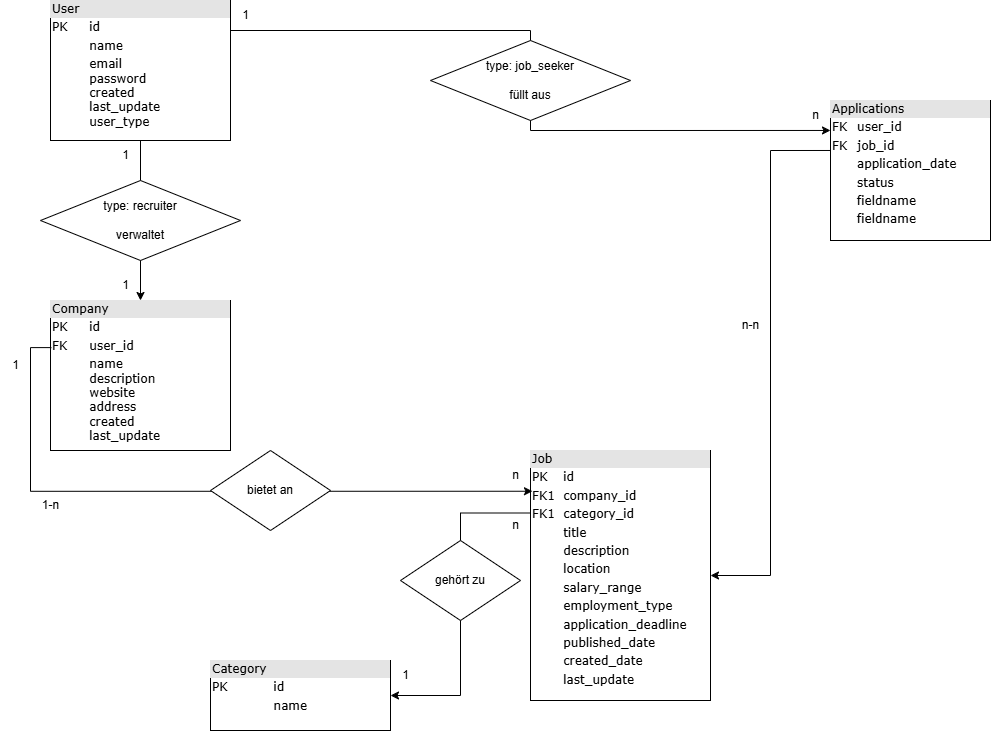

The diagram above was exported from draw.io. Its source (the exported page's mxGraphModel, read from the mxfile embedded in the PNG):
<mxGraphModel dx="2066" dy="1137" grid="1" gridSize="10" guides="1" tooltips="1" connect="1" arrows="1" fold="1" page="1" pageScale="1" pageWidth="1100" pageHeight="850" background="#ffffff" math="0" shadow="0">
  <root>
    <mxCell id="0" />
    <mxCell id="1" parent="0" />
    <mxCell id="c6aDP4T17HIrH2xSexs--4" style="edgeStyle=orthogonalEdgeStyle;rounded=0;orthogonalLoop=1;jettySize=auto;html=1;exitX=0.5;exitY=1;exitDx=0;exitDy=0;entryX=0.5;entryY=0;entryDx=0;entryDy=0;endArrow=classic;startFill=0;endFill=1;" parent="1" source="2ed32ef02a7f4228-1" target="2ed32ef02a7f4228-5" edge="1">
      <mxGeometry relative="1" as="geometry" />
    </mxCell>
    <mxCell id="2ed32ef02a7f4228-1" value="&lt;div style=&quot;box-sizing: border-box; width: 100%; background: rgb(228, 228, 228); padding: 2px;&quot;&gt;User&lt;/div&gt;&lt;table style=&quot;width:100%;font-size:1em;&quot; cellpadding=&quot;2&quot; cellspacing=&quot;0&quot;&gt;&lt;tbody&gt;&lt;tr&gt;&lt;td&gt;PK&lt;/td&gt;&lt;td style=&quot;background-color: transparent;&quot;&gt;id&lt;/td&gt;&lt;/tr&gt;&lt;tr&gt;&lt;td style=&quot;background-color: transparent;&quot;&gt;&lt;br&gt;&lt;/td&gt;&lt;td style=&quot;background-color: transparent;&quot;&gt;name&lt;/td&gt;&lt;/tr&gt;&lt;tr&gt;&lt;td&gt;&lt;/td&gt;&lt;td style=&quot;background-color: transparent;&quot;&gt;email&lt;br&gt;password&lt;br&gt;created&lt;br&gt;last_update&lt;br&gt;user_type&lt;/td&gt;&lt;/tr&gt;&lt;/tbody&gt;&lt;/table&gt;" style="verticalAlign=top;align=left;overflow=fill;html=1;rounded=0;shadow=0;comic=0;labelBackgroundColor=none;strokeWidth=1;fontFamily=Verdana;fontSize=12" parent="1" vertex="1">
      <mxGeometry x="60" y="60" width="180" height="140" as="geometry" />
    </mxCell>
    <mxCell id="2ed32ef02a7f4228-4" value="&lt;div style=&quot;box-sizing: border-box; width: 100%; background: rgb(228, 228, 228); padding: 2px;&quot;&gt;Category&lt;/div&gt;&lt;table style=&quot;width: 100% ; font-size: 1em&quot; cellpadding=&quot;2&quot; cellspacing=&quot;0&quot;&gt;&lt;tbody&gt;&lt;tr&gt;&lt;td&gt;PK&lt;/td&gt;&lt;td style=&quot;background-color: transparent;&quot;&gt;id&lt;/td&gt;&lt;/tr&gt;&lt;tr&gt;&lt;td&gt;&lt;br&gt;&lt;/td&gt;&lt;td style=&quot;background-color: transparent;&quot;&gt;name&lt;/td&gt;&lt;/tr&gt;&lt;tr&gt;&lt;td&gt;&lt;/td&gt;&lt;td style=&quot;background-color: transparent;&quot;&gt;&lt;br&gt;&lt;/td&gt;&lt;/tr&gt;&lt;tr&gt;&lt;td&gt;&lt;br&gt;&lt;/td&gt;&lt;td&gt;&lt;br&gt;&lt;/td&gt;&lt;/tr&gt;&lt;/tbody&gt;&lt;/table&gt;" style="verticalAlign=top;align=left;overflow=fill;html=1;rounded=0;shadow=0;comic=0;labelBackgroundColor=none;strokeWidth=1;fontFamily=Verdana;fontSize=12" parent="1" vertex="1">
      <mxGeometry x="220" y="720" width="180" height="70" as="geometry" />
    </mxCell>
    <mxCell id="2ed32ef02a7f4228-5" value="&lt;div style=&quot;box-sizing: border-box; width: 100%; background: rgb(228, 228, 228); padding: 2px;&quot;&gt;Company&lt;/div&gt;&lt;table style=&quot;width:100%;font-size:1em;&quot; cellpadding=&quot;2&quot; cellspacing=&quot;0&quot;&gt;&lt;tbody&gt;&lt;tr&gt;&lt;td&gt;PK&lt;/td&gt;&lt;td style=&quot;background-color: transparent;&quot;&gt;id&lt;/td&gt;&lt;/tr&gt;&lt;tr&gt;&lt;td&gt;FK&lt;/td&gt;&lt;td style=&quot;background-color: transparent;&quot;&gt;user_id&lt;/td&gt;&lt;/tr&gt;&lt;tr&gt;&lt;td&gt;&lt;/td&gt;&lt;td style=&quot;background-color: transparent;&quot;&gt;name&lt;br&gt;description&lt;br&gt;website&lt;br&gt;address&lt;br&gt;created&lt;br&gt;last_update&lt;/td&gt;&lt;/tr&gt;&lt;/tbody&gt;&lt;/table&gt;" style="verticalAlign=top;align=left;overflow=fill;html=1;rounded=0;shadow=0;comic=0;labelBackgroundColor=none;strokeWidth=1;fontFamily=Verdana;fontSize=12" parent="1" vertex="1">
      <mxGeometry x="60" y="360" width="180" height="150" as="geometry" />
    </mxCell>
    <mxCell id="TpAxkqvwU-lz4MKpoLOT-10" style="edgeStyle=orthogonalEdgeStyle;rounded=0;orthogonalLoop=1;jettySize=auto;html=1;exitX=0;exitY=0.25;exitDx=0;exitDy=0;entryX=1;entryY=0.5;entryDx=0;entryDy=0;" parent="1" source="2ed32ef02a7f4228-8" target="2ed32ef02a7f4228-4" edge="1">
      <mxGeometry relative="1" as="geometry" />
    </mxCell>
    <mxCell id="2ed32ef02a7f4228-8" value="&lt;div style=&quot;box-sizing: border-box; width: 100%; background: rgb(228, 228, 228); padding: 2px;&quot;&gt;Job&lt;/div&gt;&lt;table style=&quot;width: 100% ; font-size: 1em&quot; cellpadding=&quot;2&quot; cellspacing=&quot;0&quot;&gt;&lt;tbody&gt;&lt;tr&gt;&lt;td&gt;PK&lt;/td&gt;&lt;td style=&quot;background-color: transparent;&quot;&gt;id&lt;/td&gt;&lt;/tr&gt;&lt;tr&gt;&lt;td&gt;FK1&lt;/td&gt;&lt;td style=&quot;background-color: transparent;&quot;&gt;company_id&lt;/td&gt;&lt;/tr&gt;&lt;tr&gt;&lt;td&gt;FK1&lt;/td&gt;&lt;td style=&quot;background-color: transparent;&quot;&gt;category_id&lt;/td&gt;&lt;/tr&gt;&lt;tr&gt;&lt;td style=&quot;background-color: transparent;&quot;&gt;&lt;br&gt;&lt;/td&gt;&lt;td style=&quot;background-color: transparent;&quot;&gt;title&lt;br&gt;&lt;/td&gt;&lt;/tr&gt;&lt;tr&gt;&lt;td style=&quot;background-color: transparent;&quot;&gt;&lt;br&gt;&lt;/td&gt;&lt;td style=&quot;background-color: transparent;&quot;&gt;description&lt;br&gt;&lt;/td&gt;&lt;/tr&gt;&lt;tr&gt;&lt;td style=&quot;background-color: transparent;&quot;&gt;&lt;br&gt;&lt;/td&gt;&lt;td style=&quot;background-color: transparent;&quot;&gt;location&lt;br&gt;&lt;/td&gt;&lt;/tr&gt;&lt;tr&gt;&lt;td style=&quot;background-color: transparent;&quot;&gt;&lt;br&gt;&lt;/td&gt;&lt;td style=&quot;background-color: transparent;&quot;&gt;salary_range&lt;br&gt;&lt;/td&gt;&lt;/tr&gt;&lt;tr&gt;&lt;td style=&quot;background-color: transparent;&quot;&gt;&lt;br&gt;&lt;/td&gt;&lt;td style=&quot;background-color: transparent;&quot;&gt;employment_type&lt;br&gt;&lt;/td&gt;&lt;/tr&gt;&lt;tr&gt;&lt;td style=&quot;background-color: transparent;&quot;&gt;&lt;br&gt;&lt;/td&gt;&lt;td style=&quot;background-color: transparent;&quot;&gt;application_deadline&lt;br&gt;&lt;/td&gt;&lt;/tr&gt;&lt;tr&gt;&lt;td style=&quot;background-color: transparent;&quot;&gt;&lt;br&gt;&lt;/td&gt;&lt;td style=&quot;background-color: transparent;&quot;&gt;published_date&lt;br&gt;&lt;/td&gt;&lt;/tr&gt;&lt;tr&gt;&lt;td style=&quot;background-color: transparent;&quot;&gt;&lt;br&gt;&lt;/td&gt;&lt;td&gt;created_date&lt;br&gt;&lt;/td&gt;&lt;/tr&gt;&lt;tr&gt;&lt;td&gt;&lt;br&gt;&lt;/td&gt;&lt;td style=&quot;background-color: transparent;&quot;&gt;last_update&lt;br&gt;&lt;/td&gt;&lt;/tr&gt;&lt;tr&gt;&lt;td&gt;&lt;/td&gt;&lt;td&gt;&lt;br&gt;&lt;/td&gt;&lt;/tr&gt;&lt;/tbody&gt;&lt;/table&gt;" style="verticalAlign=top;align=left;overflow=fill;html=1;rounded=0;shadow=0;comic=0;labelBackgroundColor=none;strokeWidth=1;fontFamily=Verdana;fontSize=12" parent="1" vertex="1">
      <mxGeometry x="540" y="510" width="180" height="250" as="geometry" />
    </mxCell>
    <mxCell id="TpAxkqvwU-lz4MKpoLOT-15" style="edgeStyle=orthogonalEdgeStyle;rounded=0;orthogonalLoop=1;jettySize=auto;html=1;exitX=0;exitY=0.357;exitDx=0;exitDy=0;entryX=1;entryY=0.5;entryDx=0;entryDy=0;exitPerimeter=0;" parent="1" source="2ed32ef02a7f4228-12" target="2ed32ef02a7f4228-8" edge="1">
      <mxGeometry relative="1" as="geometry" />
    </mxCell>
    <mxCell id="2ed32ef02a7f4228-12" value="&lt;div style=&quot;box-sizing: border-box; width: 100%; background: rgb(228, 228, 228); padding: 2px;&quot;&gt;Applications&lt;/div&gt;&lt;table style=&quot;width: 100% ; font-size: 1em&quot; cellpadding=&quot;2&quot; cellspacing=&quot;0&quot;&gt;&lt;tbody&gt;&lt;tr&gt;&lt;td&gt;FK&lt;/td&gt;&lt;td style=&quot;background-color: transparent;&quot;&gt;user_id&lt;/td&gt;&lt;/tr&gt;&lt;tr&gt;&lt;td style=&quot;background-color: transparent;&quot;&gt;FK&lt;/td&gt;&lt;td style=&quot;background-color: transparent;&quot;&gt;job_id&lt;/td&gt;&lt;/tr&gt;&lt;tr&gt;&lt;td&gt;&lt;/td&gt;&lt;td style=&quot;background-color: transparent;&quot;&gt;application_date&lt;/td&gt;&lt;/tr&gt;&lt;tr&gt;&lt;td&gt;&lt;br&gt;&lt;/td&gt;&lt;td&gt;status      &lt;br&gt;&lt;/td&gt;&lt;/tr&gt;&lt;tr&gt;&lt;td&gt;&lt;br&gt;&lt;/td&gt;&lt;td&gt;fieldname&lt;br&gt;&lt;/td&gt;&lt;/tr&gt;&lt;tr&gt;&lt;td&gt;&lt;br&gt;&lt;/td&gt;&lt;td&gt;fieldname&lt;br&gt;&lt;/td&gt;&lt;/tr&gt;&lt;/tbody&gt;&lt;/table&gt;" style="verticalAlign=top;align=left;overflow=fill;html=1;rounded=0;shadow=0;comic=0;labelBackgroundColor=none;strokeWidth=1;fontFamily=Verdana;fontSize=12" parent="1" vertex="1">
      <mxGeometry x="840" y="160" width="160" height="140" as="geometry" />
    </mxCell>
    <mxCell id="TpAxkqvwU-lz4MKpoLOT-6" value="1" style="text;html=1;align=center;verticalAlign=middle;resizable=0;points=[];autosize=1;strokeColor=none;fillColor=none;" parent="1" vertex="1">
      <mxGeometry x="120" y="200" width="30" height="30" as="geometry" />
    </mxCell>
    <mxCell id="TpAxkqvwU-lz4MKpoLOT-8" style="edgeStyle=orthogonalEdgeStyle;rounded=0;orthogonalLoop=1;jettySize=auto;html=1;exitX=0.005;exitY=0.314;exitDx=0;exitDy=0;entryX=0.011;entryY=0.163;entryDx=0;entryDy=0;entryPerimeter=0;endArrow=classic;startFill=0;exitPerimeter=0;endFill=1;" parent="1" source="2ed32ef02a7f4228-5" target="2ed32ef02a7f4228-8" edge="1">
      <mxGeometry relative="1" as="geometry" />
    </mxCell>
    <mxCell id="TpAxkqvwU-lz4MKpoLOT-12" value="1-n" style="text;html=1;align=center;verticalAlign=middle;resizable=0;points=[];autosize=1;strokeColor=none;fillColor=none;" parent="1" vertex="1">
      <mxGeometry x="40" y="550" width="40" height="30" as="geometry" />
    </mxCell>
    <mxCell id="TpAxkqvwU-lz4MKpoLOT-16" value="n-n" style="text;html=1;align=center;verticalAlign=middle;resizable=0;points=[];autosize=1;strokeColor=none;fillColor=none;" parent="1" vertex="1">
      <mxGeometry x="740" y="370" width="40" height="30" as="geometry" />
    </mxCell>
    <mxCell id="c6aDP4T17HIrH2xSexs--1" style="edgeStyle=orthogonalEdgeStyle;rounded=0;orthogonalLoop=1;jettySize=auto;html=1;exitX=1;exitY=0.25;exitDx=0;exitDy=0;entryX=0;entryY=0.214;entryDx=0;entryDy=0;entryPerimeter=0;" parent="1" source="2ed32ef02a7f4228-1" target="2ed32ef02a7f4228-12" edge="1">
      <mxGeometry relative="1" as="geometry">
        <Array as="points">
          <mxPoint x="240" y="90" />
          <mxPoint x="540" y="90" />
          <mxPoint x="540" y="190" />
        </Array>
      </mxGeometry>
    </mxCell>
    <mxCell id="c6aDP4T17HIrH2xSexs--2" value="n" style="text;html=1;align=center;verticalAlign=middle;resizable=0;points=[];autosize=1;strokeColor=none;fillColor=none;" parent="1" vertex="1">
      <mxGeometry x="810" y="160" width="30" height="30" as="geometry" />
    </mxCell>
    <mxCell id="c6aDP4T17HIrH2xSexs--6" value="1" style="text;html=1;align=center;verticalAlign=middle;resizable=0;points=[];autosize=1;strokeColor=none;fillColor=none;" parent="1" vertex="1">
      <mxGeometry x="120" y="330" width="30" height="30" as="geometry" />
    </mxCell>
    <mxCell id="c6aDP4T17HIrH2xSexs--7" value="&lt;div&gt;type:&amp;nbsp;job_seeker&lt;/div&gt;&lt;div&gt;&lt;br&gt;&lt;/div&gt;füllt aus" style="rhombus;whiteSpace=wrap;html=1;" parent="1" vertex="1">
      <mxGeometry x="440" y="100" width="200" height="80" as="geometry" />
    </mxCell>
    <mxCell id="c6aDP4T17HIrH2xSexs--9" value="1" style="text;html=1;align=center;verticalAlign=middle;resizable=0;points=[];autosize=1;strokeColor=none;fillColor=none;" parent="1" vertex="1">
      <mxGeometry x="240" y="60" width="30" height="30" as="geometry" />
    </mxCell>
    <mxCell id="c6aDP4T17HIrH2xSexs--10" value="gehört zu" style="rhombus;whiteSpace=wrap;html=1;" parent="1" vertex="1">
      <mxGeometry x="410" y="600" width="120" height="80" as="geometry" />
    </mxCell>
    <mxCell id="c6aDP4T17HIrH2xSexs--11" value="1" style="text;html=1;align=center;verticalAlign=middle;resizable=0;points=[];autosize=1;strokeColor=none;fillColor=none;" parent="1" vertex="1">
      <mxGeometry x="400" y="720" width="30" height="30" as="geometry" />
    </mxCell>
    <mxCell id="c6aDP4T17HIrH2xSexs--12" value="n" style="text;html=1;align=center;verticalAlign=middle;resizable=0;points=[];autosize=1;strokeColor=none;fillColor=none;" parent="1" vertex="1">
      <mxGeometry x="510" y="570" width="30" height="30" as="geometry" />
    </mxCell>
    <mxCell id="c6aDP4T17HIrH2xSexs--13" value="&lt;div style=&quot;background-color: transparent;&quot;&gt;type:&amp;nbsp;recruiter&lt;/div&gt;&lt;div&gt;&lt;br&gt;&lt;/div&gt;verwaltet" style="rhombus;whiteSpace=wrap;html=1;" parent="1" vertex="1">
      <mxGeometry x="50" y="240" width="200" height="80" as="geometry" />
    </mxCell>
    <mxCell id="c6aDP4T17HIrH2xSexs--14" value="bietet an" style="rhombus;whiteSpace=wrap;html=1;" parent="1" vertex="1">
      <mxGeometry x="220" y="510" width="120" height="80" as="geometry" />
    </mxCell>
    <mxCell id="c6aDP4T17HIrH2xSexs--15" value="1" style="text;html=1;align=center;verticalAlign=middle;resizable=0;points=[];autosize=1;strokeColor=none;fillColor=none;" parent="1" vertex="1">
      <mxGeometry x="10" y="410" width="30" height="30" as="geometry" />
    </mxCell>
    <mxCell id="c6aDP4T17HIrH2xSexs--16" value="n" style="text;html=1;align=center;verticalAlign=middle;resizable=0;points=[];autosize=1;strokeColor=none;fillColor=none;" parent="1" vertex="1">
      <mxGeometry x="510" y="520" width="30" height="30" as="geometry" />
    </mxCell>
  </root>
</mxGraphModel>